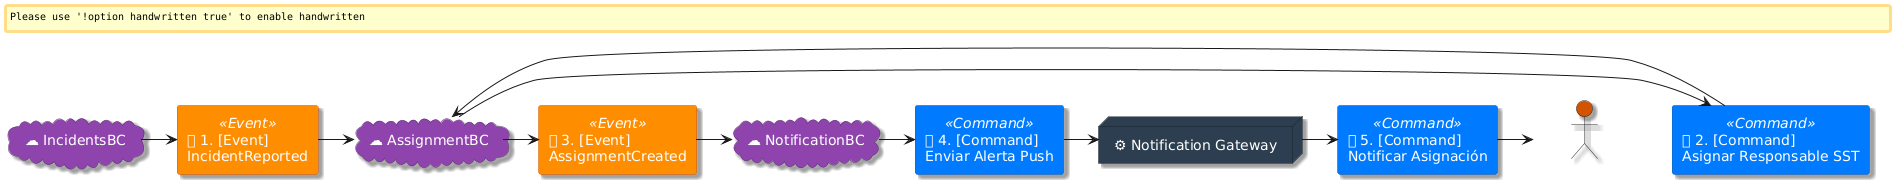

The diagram above was rendered by PlantUML. Its source (embedded in the PNG):
@startuml
skinparam handwritten false
skinparam shadowing true

skinparam actor {
    BackgroundColor #D35400
    BorderColor #2B2B2B
    FontColor #FFFFFF
}

skinparam cloud {
    BackgroundColor #8E44AD
    BorderColor #5B2C6F
    FontColor #FFFFFF
}

skinparam node {
    BackgroundColor #2C3E50
    BorderColor #1A252F
    FontColor #FFFFFF
}

skinparam rectangle {
    BackgroundColor<<Command>> #007BFF
    BorderColor<<Command>> #0056B3
    FontColor<<Command>> #FFFFFF
    
    BackgroundColor<<Event>> #FF8C00
    BorderColor<<Event>> #D35400
    FontColor<<Event>> #FFFFFF
}

cloud "☁ IncidentsBC" as incidentsBC
cloud "☁ AssignmentBC" as assignmentBC
cloud "☁ NotificationBC" as notificationBC
node "⚙ Notification Gateway" as notifGateway
actor "👤 Personal SST" as sstStaff

rectangle "🟧 1. [Event]\nIncidentReported" <<Event>> as evt1
rectangle "🟦 2. [Command]\nAsignar Responsable SST" <<Command>> as cmd2
rectangle "🟧 3. [Event]\nAssignmentCreated" <<Event>> as evt3
rectangle "🟦 4. [Command]\nEnviar Alerta Push" <<Command>> as cmd4
rectangle "🟦 5. [Command]\nNotificar Asignación" <<Command>> as cmd5

incidentsBC -> evt1
evt1 -> assignmentBC
assignmentBC -> cmd2
cmd2 -> assignmentBC
assignmentBC -> evt3
evt3 -> notificationBC
notificationBC -> cmd4
cmd4 -> notifGateway
notifGateway -> cmd5
cmd5 -> sstStaff
@enduml